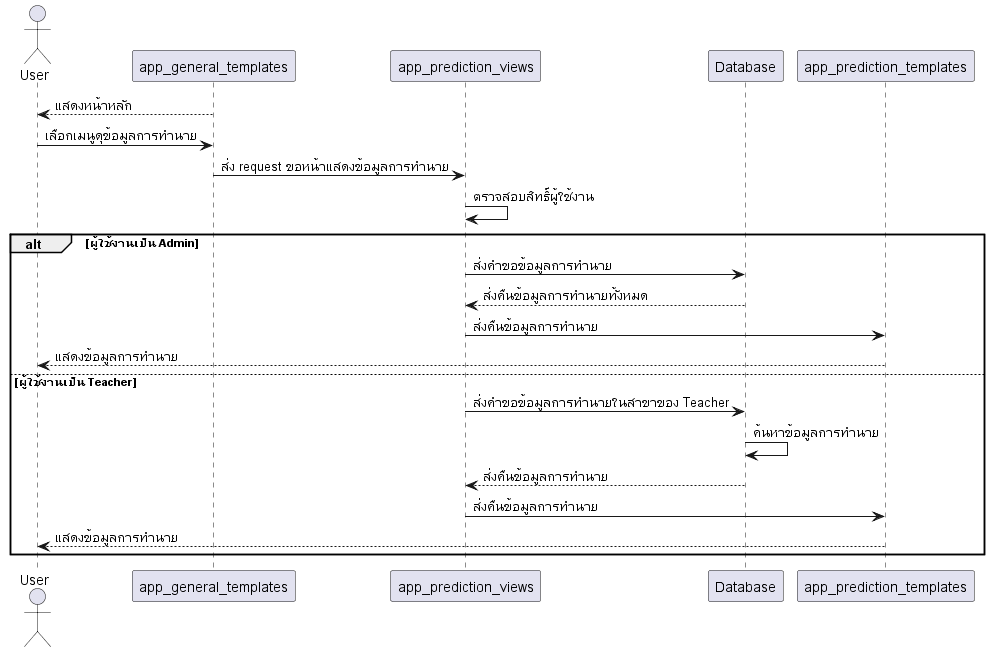

The diagram above was rendered by PlantUML. Its source (embedded in the PNG):
@startuml
actor User

app_general_templates --> User: แสดงหน้าหลัก
User -> app_general_templates: เลือกเมนูดุข้อมูลการทำนาย
app_general_templates -> app_prediction_views: ส่ง request ขอหน้าแสดงข้อมูลการทำนาย
app_prediction_views -> app_prediction_views: ตรวจสอบสิทธิ์ผู้ใช้งาน
alt ผู้ใช้งานเป็น Admin
app_prediction_views -> Database: ส่งคำขอข้อมูลการทำนาย
Database --> app_prediction_views: ส่งคืนข้อมูลการทำนายทั้งหมด
app_prediction_views -> app_prediction_templates: ส่งคืนข้อมูลการทำนาย
app_prediction_templates --> User: แสดงข้อมูลการทำนาย
else ผู้ใช้งานเป็น Teacher 
app_prediction_views -> Database: ส่งคำขอข้อมูลการทำนายในสาขาของ Teacher
Database -> Database: ค้นหาข้อมูลการทำนาย
Database --> app_prediction_views: ส่งคืนข้อมูลการทำนาย
app_prediction_views -> app_prediction_templates: ส่งคืนข้อมูลการทำนาย
app_prediction_templates --> User: แสดงข้อมูลการทำนาย
end
@enduml